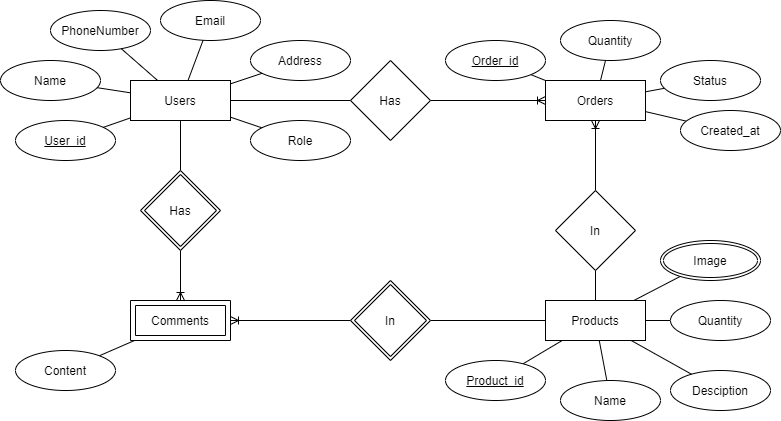

The diagram above was exported from draw.io. Its source (the exported page's mxGraphModel, read from the mxfile embedded in the PNG):
<mxGraphModel dx="1888" dy="548" grid="1" gridSize="10" guides="1" tooltips="1" connect="1" arrows="1" fold="1" page="1" pageScale="1" pageWidth="850" pageHeight="1100" math="0" shadow="0" extFonts="Permanent Marker^https://fonts.googleapis.com/css?family=Permanent+Marker">
  <root>
    <mxCell id="0" />
    <mxCell id="1" parent="0" />
    <mxCell id="ZOCcpOMWU3HbiSUcnG7a-57" value="" style="edgeStyle=none;rounded=1;orthogonalLoop=1;jettySize=auto;html=1;endArrow=none;endFill=0;strokeColor=default;startArrow=none;startFill=0;" parent="1" source="ZOCcpOMWU3HbiSUcnG7a-1" target="ZOCcpOMWU3HbiSUcnG7a-56" edge="1">
      <mxGeometry relative="1" as="geometry" />
    </mxCell>
    <mxCell id="ZOCcpOMWU3HbiSUcnG7a-1" value="Users" style="whiteSpace=wrap;html=1;align=center;" parent="1" vertex="1">
      <mxGeometry x="-260" y="220" width="100" height="40" as="geometry" />
    </mxCell>
    <mxCell id="ZOCcpOMWU3HbiSUcnG7a-70" value="" style="edgeStyle=none;rounded=1;orthogonalLoop=1;jettySize=auto;html=1;startArrow=none;startFill=0;endArrow=none;endFill=0;strokeColor=default;" parent="1" source="ZOCcpOMWU3HbiSUcnG7a-2" target="ZOCcpOMWU3HbiSUcnG7a-69" edge="1">
      <mxGeometry relative="1" as="geometry" />
    </mxCell>
    <mxCell id="ZOCcpOMWU3HbiSUcnG7a-2" value="Products" style="whiteSpace=wrap;html=1;align=center;" parent="1" vertex="1">
      <mxGeometry x="155" y="440" width="100" height="40" as="geometry" />
    </mxCell>
    <mxCell id="ZOCcpOMWU3HbiSUcnG7a-3" value="Orders" style="whiteSpace=wrap;html=1;align=center;" parent="1" vertex="1">
      <mxGeometry x="155" y="220" width="100" height="40" as="geometry" />
    </mxCell>
    <mxCell id="ZOCcpOMWU3HbiSUcnG7a-8" value="User_id" style="ellipse;whiteSpace=wrap;html=1;align=center;fontStyle=4" parent="1" vertex="1">
      <mxGeometry x="-375" y="260" width="100" height="40" as="geometry" />
    </mxCell>
    <mxCell id="ZOCcpOMWU3HbiSUcnG7a-9" value="Name" style="ellipse;whiteSpace=wrap;html=1;align=center;" parent="1" vertex="1">
      <mxGeometry x="-390" y="200" width="100" height="40" as="geometry" />
    </mxCell>
    <mxCell id="ZOCcpOMWU3HbiSUcnG7a-10" value="PhoneNumber" style="ellipse;whiteSpace=wrap;html=1;align=center;" parent="1" vertex="1">
      <mxGeometry x="-340" y="150" width="100" height="40" as="geometry" />
    </mxCell>
    <mxCell id="ZOCcpOMWU3HbiSUcnG7a-11" value="Email" style="ellipse;whiteSpace=wrap;html=1;align=center;" parent="1" vertex="1">
      <mxGeometry x="-230" y="140" width="100" height="40" as="geometry" />
    </mxCell>
    <mxCell id="ZOCcpOMWU3HbiSUcnG7a-12" value="Address" style="ellipse;whiteSpace=wrap;html=1;align=center;" parent="1" vertex="1">
      <mxGeometry x="-140" y="180" width="100" height="40" as="geometry" />
    </mxCell>
    <mxCell id="ZOCcpOMWU3HbiSUcnG7a-40" style="edgeStyle=none;orthogonalLoop=1;jettySize=auto;html=1;strokeColor=default;rounded=1;endArrow=none;endFill=0;" parent="1" source="ZOCcpOMWU3HbiSUcnG7a-14" target="ZOCcpOMWU3HbiSUcnG7a-2" edge="1">
      <mxGeometry relative="1" as="geometry" />
    </mxCell>
    <mxCell id="ZOCcpOMWU3HbiSUcnG7a-14" value="Product_id&lt;span style=&quot;color: rgba(0 , 0 , 0 , 0) ; font-family: monospace ; font-size: 0px&quot;&gt;%3CmxGraphModel%3E%3Croot%3E%3CmxCell%20id%3D%220%22%2F%3E%3CmxCell%20id%3D%221%22%20parent%3D%220%22%2F%3E%3CmxCell%20id%3D%222%22%20value%3D%22User_id%22%20style%3D%22ellipse%3BwhiteSpace%3Dwrap%3Bhtml%3D1%3Balign%3Dcenter%3B%22%20vertex%3D%221%22%20parent%3D%221%22%3E%3CmxGeometry%20x%3D%22200%22%20y%3D%2250%22%20width%3D%22100%22%20height%3D%2240%22%20as%3D%22geometry%22%2F%3E%3C%2FmxCell%3E%3C%2Froot%3E%3C%2FmxGraphModel%3E&lt;/span&gt;" style="ellipse;whiteSpace=wrap;html=1;align=center;fontStyle=4" parent="1" vertex="1">
      <mxGeometry x="55" y="500" width="100" height="40" as="geometry" />
    </mxCell>
    <mxCell id="ZOCcpOMWU3HbiSUcnG7a-41" style="edgeStyle=none;rounded=1;orthogonalLoop=1;jettySize=auto;html=1;endArrow=none;endFill=0;strokeColor=default;" parent="1" source="ZOCcpOMWU3HbiSUcnG7a-15" target="ZOCcpOMWU3HbiSUcnG7a-2" edge="1">
      <mxGeometry relative="1" as="geometry" />
    </mxCell>
    <mxCell id="ZOCcpOMWU3HbiSUcnG7a-15" value="Name" style="ellipse;whiteSpace=wrap;html=1;align=center;" parent="1" vertex="1">
      <mxGeometry x="170" y="520" width="100" height="40" as="geometry" />
    </mxCell>
    <mxCell id="ZOCcpOMWU3HbiSUcnG7a-43" style="edgeStyle=none;rounded=1;orthogonalLoop=1;jettySize=auto;html=1;endArrow=none;endFill=0;strokeColor=default;" parent="1" source="ZOCcpOMWU3HbiSUcnG7a-16" target="ZOCcpOMWU3HbiSUcnG7a-2" edge="1">
      <mxGeometry relative="1" as="geometry">
        <mxPoint x="220" y="515" as="targetPoint" />
      </mxGeometry>
    </mxCell>
    <mxCell id="ZOCcpOMWU3HbiSUcnG7a-16" value="Desciption" style="ellipse;whiteSpace=wrap;html=1;align=center;" parent="1" vertex="1">
      <mxGeometry x="280" y="510" width="100" height="40" as="geometry" />
    </mxCell>
    <mxCell id="ZOCcpOMWU3HbiSUcnG7a-44" style="edgeStyle=none;rounded=1;orthogonalLoop=1;jettySize=auto;html=1;endArrow=none;endFill=0;strokeColor=default;" parent="1" source="ZOCcpOMWU3HbiSUcnG7a-17" target="ZOCcpOMWU3HbiSUcnG7a-2" edge="1">
      <mxGeometry relative="1" as="geometry" />
    </mxCell>
    <mxCell id="ZOCcpOMWU3HbiSUcnG7a-17" value="Quantity" style="ellipse;whiteSpace=wrap;html=1;align=center;" parent="1" vertex="1">
      <mxGeometry x="280" y="440" width="100" height="40" as="geometry" />
    </mxCell>
    <mxCell id="ZOCcpOMWU3HbiSUcnG7a-45" style="edgeStyle=none;rounded=1;orthogonalLoop=1;jettySize=auto;html=1;endArrow=none;endFill=0;strokeColor=default;" parent="1" source="ZOCcpOMWU3HbiSUcnG7a-18" target="ZOCcpOMWU3HbiSUcnG7a-3" edge="1">
      <mxGeometry relative="1" as="geometry">
        <mxPoint x="150" y="220" as="targetPoint" />
      </mxGeometry>
    </mxCell>
    <mxCell id="ZOCcpOMWU3HbiSUcnG7a-18" value="Order_id" style="ellipse;whiteSpace=wrap;html=1;align=center;fontStyle=4" parent="1" vertex="1">
      <mxGeometry x="55" y="180" width="100" height="40" as="geometry" />
    </mxCell>
    <mxCell id="ZOCcpOMWU3HbiSUcnG7a-48" style="edgeStyle=none;rounded=1;orthogonalLoop=1;jettySize=auto;html=1;endArrow=none;endFill=0;strokeColor=default;" parent="1" source="ZOCcpOMWU3HbiSUcnG7a-21" target="ZOCcpOMWU3HbiSUcnG7a-3" edge="1">
      <mxGeometry relative="1" as="geometry" />
    </mxCell>
    <mxCell id="ZOCcpOMWU3HbiSUcnG7a-21" value="Quantity" style="ellipse;whiteSpace=wrap;html=1;align=center;" parent="1" vertex="1">
      <mxGeometry x="170" y="160" width="100" height="40" as="geometry" />
    </mxCell>
    <mxCell id="ZOCcpOMWU3HbiSUcnG7a-49" style="edgeStyle=none;rounded=1;orthogonalLoop=1;jettySize=auto;html=1;endArrow=none;endFill=0;strokeColor=default;" parent="1" source="ZOCcpOMWU3HbiSUcnG7a-22" target="ZOCcpOMWU3HbiSUcnG7a-3" edge="1">
      <mxGeometry relative="1" as="geometry" />
    </mxCell>
    <mxCell id="ZOCcpOMWU3HbiSUcnG7a-22" value="Status" style="ellipse;whiteSpace=wrap;html=1;align=center;" parent="1" vertex="1">
      <mxGeometry x="270" y="200" width="100" height="40" as="geometry" />
    </mxCell>
    <mxCell id="ZOCcpOMWU3HbiSUcnG7a-54" style="edgeStyle=none;rounded=1;orthogonalLoop=1;jettySize=auto;html=1;endArrow=none;endFill=0;strokeColor=default;" parent="1" source="ZOCcpOMWU3HbiSUcnG7a-25" target="ZOCcpOMWU3HbiSUcnG7a-79" edge="1">
      <mxGeometry relative="1" as="geometry">
        <mxPoint x="-350" y="540" as="targetPoint" />
      </mxGeometry>
    </mxCell>
    <mxCell id="ZOCcpOMWU3HbiSUcnG7a-25" value="Content" style="ellipse;whiteSpace=wrap;html=1;align=center;" parent="1" vertex="1">
      <mxGeometry x="-375" y="490" width="100" height="40" as="geometry" />
    </mxCell>
    <mxCell id="ZOCcpOMWU3HbiSUcnG7a-35" value="" style="endArrow=none;html=1;" parent="1" source="ZOCcpOMWU3HbiSUcnG7a-1" target="ZOCcpOMWU3HbiSUcnG7a-10" edge="1">
      <mxGeometry width="50" height="50" relative="1" as="geometry">
        <mxPoint x="-160" y="240" as="sourcePoint" />
        <mxPoint x="-110" y="190" as="targetPoint" />
      </mxGeometry>
    </mxCell>
    <mxCell id="ZOCcpOMWU3HbiSUcnG7a-36" value="" style="endArrow=none;html=1;curved=1;" parent="1" source="ZOCcpOMWU3HbiSUcnG7a-1" target="ZOCcpOMWU3HbiSUcnG7a-9" edge="1">
      <mxGeometry width="50" height="50" relative="1" as="geometry">
        <mxPoint x="-160" y="240" as="sourcePoint" />
        <mxPoint x="-110" y="190" as="targetPoint" />
      </mxGeometry>
    </mxCell>
    <mxCell id="ZOCcpOMWU3HbiSUcnG7a-37" value="" style="endArrow=none;html=1;curved=1;" parent="1" source="ZOCcpOMWU3HbiSUcnG7a-1" target="ZOCcpOMWU3HbiSUcnG7a-8" edge="1">
      <mxGeometry width="50" height="50" relative="1" as="geometry">
        <mxPoint x="-160" y="240" as="sourcePoint" />
        <mxPoint x="-110" y="190" as="targetPoint" />
      </mxGeometry>
    </mxCell>
    <mxCell id="ZOCcpOMWU3HbiSUcnG7a-38" value="" style="endArrow=none;html=1;curved=1;" parent="1" source="ZOCcpOMWU3HbiSUcnG7a-1" target="ZOCcpOMWU3HbiSUcnG7a-11" edge="1">
      <mxGeometry width="50" height="50" relative="1" as="geometry">
        <mxPoint x="-160" y="240" as="sourcePoint" />
        <mxPoint x="-110" y="190" as="targetPoint" />
      </mxGeometry>
    </mxCell>
    <mxCell id="ZOCcpOMWU3HbiSUcnG7a-39" value="" style="endArrow=none;html=1;curved=1;" parent="1" source="ZOCcpOMWU3HbiSUcnG7a-1" target="ZOCcpOMWU3HbiSUcnG7a-12" edge="1">
      <mxGeometry width="50" height="50" relative="1" as="geometry">
        <mxPoint x="-160" y="240" as="sourcePoint" />
        <mxPoint x="-110" y="190" as="targetPoint" />
      </mxGeometry>
    </mxCell>
    <mxCell id="ZOCcpOMWU3HbiSUcnG7a-42" style="edgeStyle=none;rounded=1;orthogonalLoop=1;jettySize=auto;html=1;exitX=0.5;exitY=1;exitDx=0;exitDy=0;entryX=0.25;entryY=1;entryDx=0;entryDy=0;endArrow=none;endFill=0;strokeColor=default;" parent="1" source="ZOCcpOMWU3HbiSUcnG7a-2" target="ZOCcpOMWU3HbiSUcnG7a-2" edge="1">
      <mxGeometry relative="1" as="geometry" />
    </mxCell>
    <mxCell id="ZOCcpOMWU3HbiSUcnG7a-58" style="edgeStyle=none;rounded=1;orthogonalLoop=1;jettySize=auto;html=1;endArrow=ERoneToMany;endFill=0;strokeColor=default;" parent="1" source="ZOCcpOMWU3HbiSUcnG7a-56" target="ZOCcpOMWU3HbiSUcnG7a-3" edge="1">
      <mxGeometry relative="1" as="geometry" />
    </mxCell>
    <mxCell id="ZOCcpOMWU3HbiSUcnG7a-56" value="Has" style="rhombus;whiteSpace=wrap;html=1;" parent="1" vertex="1">
      <mxGeometry x="-40" y="200" width="80" height="80" as="geometry" />
    </mxCell>
    <mxCell id="ZOCcpOMWU3HbiSUcnG7a-65" style="edgeStyle=none;rounded=1;orthogonalLoop=1;jettySize=auto;html=1;startArrow=none;startFill=0;endArrow=none;endFill=0;strokeColor=default;" parent="1" source="ZOCcpOMWU3HbiSUcnG7a-64" target="ZOCcpOMWU3HbiSUcnG7a-3" edge="1">
      <mxGeometry relative="1" as="geometry" />
    </mxCell>
    <mxCell id="ZOCcpOMWU3HbiSUcnG7a-64" value="Created_at" style="ellipse;whiteSpace=wrap;html=1;align=center;" parent="1" vertex="1">
      <mxGeometry x="290" y="250" width="100" height="40" as="geometry" />
    </mxCell>
    <mxCell id="ZOCcpOMWU3HbiSUcnG7a-68" style="edgeStyle=none;rounded=1;orthogonalLoop=1;jettySize=auto;html=1;startArrow=none;startFill=0;endArrow=none;endFill=0;strokeColor=default;" parent="1" source="ZOCcpOMWU3HbiSUcnG7a-67" target="ZOCcpOMWU3HbiSUcnG7a-2" edge="1">
      <mxGeometry relative="1" as="geometry" />
    </mxCell>
    <mxCell id="ZOCcpOMWU3HbiSUcnG7a-67" value="Image" style="ellipse;shape=doubleEllipse;margin=3;whiteSpace=wrap;html=1;align=center;" parent="1" vertex="1">
      <mxGeometry x="270" y="380" width="100" height="40" as="geometry" />
    </mxCell>
    <mxCell id="ZOCcpOMWU3HbiSUcnG7a-71" style="edgeStyle=none;rounded=1;orthogonalLoop=1;jettySize=auto;html=1;startArrow=none;startFill=0;endArrow=ERoneToMany;endFill=0;strokeColor=default;" parent="1" source="ZOCcpOMWU3HbiSUcnG7a-69" target="ZOCcpOMWU3HbiSUcnG7a-3" edge="1">
      <mxGeometry relative="1" as="geometry" />
    </mxCell>
    <mxCell id="ZOCcpOMWU3HbiSUcnG7a-69" value="In" style="rhombus;whiteSpace=wrap;html=1;" parent="1" vertex="1">
      <mxGeometry x="165" y="330" width="80" height="80" as="geometry" />
    </mxCell>
    <mxCell id="ZOCcpOMWU3HbiSUcnG7a-77" style="edgeStyle=none;rounded=1;orthogonalLoop=1;jettySize=auto;html=1;exitX=0.5;exitY=1;exitDx=0;exitDy=0;startArrow=none;startFill=0;endArrow=none;endFill=0;strokeColor=default;" parent="1" source="ZOCcpOMWU3HbiSUcnG7a-21" target="ZOCcpOMWU3HbiSUcnG7a-21" edge="1">
      <mxGeometry relative="1" as="geometry" />
    </mxCell>
    <mxCell id="ZOCcpOMWU3HbiSUcnG7a-83" value="" style="edgeStyle=none;rounded=1;orthogonalLoop=1;jettySize=auto;html=1;startArrow=ERoneToMany;startFill=0;endArrow=none;endFill=0;strokeColor=default;" parent="1" source="ZOCcpOMWU3HbiSUcnG7a-79" target="ZOCcpOMWU3HbiSUcnG7a-98" edge="1">
      <mxGeometry relative="1" as="geometry">
        <mxPoint x="-50" y="460" as="targetPoint" />
      </mxGeometry>
    </mxCell>
    <mxCell id="ZOCcpOMWU3HbiSUcnG7a-79" value="Comments" style="shape=ext;margin=3;double=1;whiteSpace=wrap;html=1;align=center;direction=west;" parent="1" vertex="1">
      <mxGeometry x="-260" y="440" width="100" height="40" as="geometry" />
    </mxCell>
    <mxCell id="ZOCcpOMWU3HbiSUcnG7a-84" style="edgeStyle=none;rounded=1;orthogonalLoop=1;jettySize=auto;html=1;startArrow=none;startFill=0;endArrow=none;endFill=0;strokeColor=default;" parent="1" source="ZOCcpOMWU3HbiSUcnG7a-98" target="ZOCcpOMWU3HbiSUcnG7a-2" edge="1">
      <mxGeometry relative="1" as="geometry">
        <mxPoint x="30" y="460" as="sourcePoint" />
      </mxGeometry>
    </mxCell>
    <mxCell id="ZOCcpOMWU3HbiSUcnG7a-94" style="edgeStyle=none;rounded=1;orthogonalLoop=1;jettySize=auto;html=1;startArrow=none;startFill=0;endArrow=none;endFill=0;strokeColor=default;" parent="1" source="ZOCcpOMWU3HbiSUcnG7a-93" target="ZOCcpOMWU3HbiSUcnG7a-1" edge="1">
      <mxGeometry relative="1" as="geometry" />
    </mxCell>
    <mxCell id="ZOCcpOMWU3HbiSUcnG7a-95" style="edgeStyle=none;rounded=1;orthogonalLoop=1;jettySize=auto;html=1;startArrow=none;startFill=0;endArrow=ERoneToMany;endFill=0;strokeColor=default;" parent="1" source="ZOCcpOMWU3HbiSUcnG7a-93" target="ZOCcpOMWU3HbiSUcnG7a-79" edge="1">
      <mxGeometry relative="1" as="geometry" />
    </mxCell>
    <mxCell id="ZOCcpOMWU3HbiSUcnG7a-93" value="Has" style="shape=rhombus;double=1;perimeter=rhombusPerimeter;whiteSpace=wrap;html=1;align=center;" parent="1" vertex="1">
      <mxGeometry x="-250" y="310" width="80" height="80" as="geometry" />
    </mxCell>
    <mxCell id="ZOCcpOMWU3HbiSUcnG7a-98" value="In" style="shape=rhombus;double=1;perimeter=rhombusPerimeter;whiteSpace=wrap;html=1;align=center;" parent="1" vertex="1">
      <mxGeometry x="-40" y="420" width="80" height="80" as="geometry" />
    </mxCell>
    <mxCell id="OwtW2lkZAbsZOEsnIz5r-2" style="rounded=0;orthogonalLoop=1;jettySize=auto;html=1;endArrow=none;endFill=0;" edge="1" parent="1" source="OwtW2lkZAbsZOEsnIz5r-1" target="ZOCcpOMWU3HbiSUcnG7a-1">
      <mxGeometry relative="1" as="geometry" />
    </mxCell>
    <mxCell id="OwtW2lkZAbsZOEsnIz5r-1" value="Role" style="ellipse;whiteSpace=wrap;html=1;align=center;" vertex="1" parent="1">
      <mxGeometry x="-140" y="260" width="100" height="40" as="geometry" />
    </mxCell>
  </root>
</mxGraphModel>